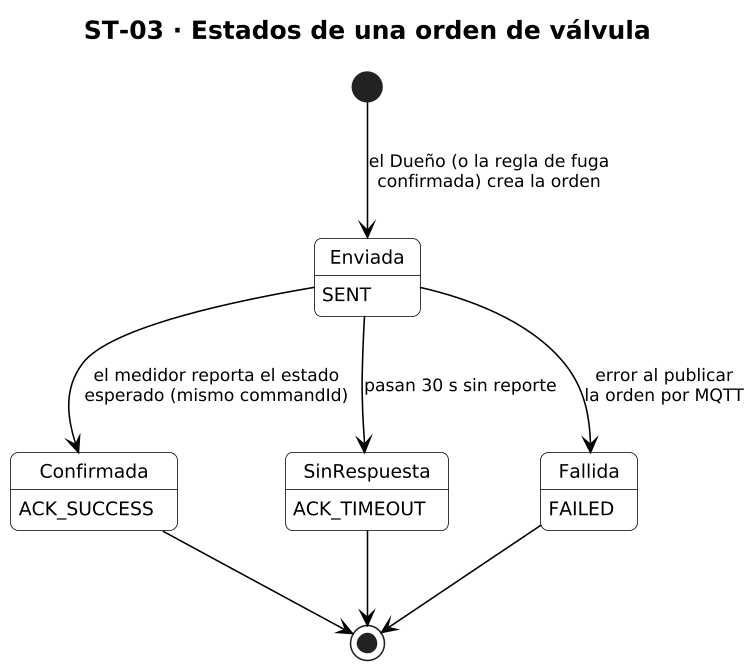

The diagram above was rendered by PlantUML. Its source (embedded in the PNG):
@startuml ST-03_orden_valvula
!include _estilo.iuml
title ST-03 · Estados de una orden de válvula

[*] --> Enviada : el Dueño (o la regla de fuga\nconfirmada) crea la orden
Enviada : SENT
Enviada --> Confirmada : el medidor reporta el estado\nesperado (mismo commandId)
Confirmada : ACK_SUCCESS
Enviada --> SinRespuesta : pasan 30 s sin reporte
SinRespuesta : ACK_TIMEOUT
Enviada --> Fallida : error al publicar\nla orden por MQTT
Fallida : FAILED
Confirmada --> [*]
SinRespuesta --> [*]
Fallida --> [*]
@enduml